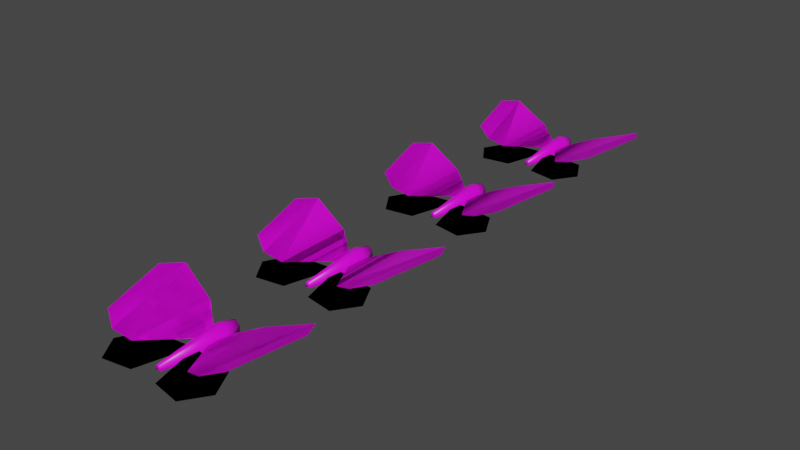 # Source: butterflies.blend  (saved by Blender 2.92.15; exported with 4.5.12 LTS)
import bpy
from mathutils import Matrix  # noqa: F401  (used for matrix-valued properties, if any)

bpy.ops.wm.read_factory_settings(use_empty=True)
scene = bpy.context.scene
scene.name = 'Scene'

# ---- collections
col_collection = bpy.data.collections.new('Collection'); scene.collection.children.link(col_collection)

# ---- images (referenced by path relative to the original .blend; pixels are not part of the script)
import os
ASSET_DIR = os.environ.get("B2B_ASSET_DIR", "")  # directory of the original .blend (textures are referenced by path, not embedded)
HERE = os.path.dirname(os.path.abspath(__file__))  # packed textures are extracted next to this script under _unpacked/

def load_image(name, relpath, width, height, colorspace="sRGB"):
    """Load a texture the original file referenced (path relative to the .blend, or extracted next to this script)."""
    p = next((c for c in (os.path.join(HERE, relpath), os.path.join(ASSET_DIR, relpath)) if relpath and os.path.exists(c)), "")
    if p:
        img = bpy.data.images.load(p, check_existing=True)
        img.name = name
    else:  # same state as the original file: an image datablock whose file is absent (Cycles renders it pink)
        img = bpy.data.images.new(name, width, height)
        img.source = "FILE"
        img.filepath = "//" + (relpath or name)
    img.colorspace_settings.name = colorspace
    return img
img_uv3_png_001 = load_image('UV3.png.001', 'UV3.png', 1024, 1024, 'sRGB')

# ---- materials (node trees are filled in below, after node groups)
mat_material = bpy.data.materials.new('Material')
mat_material.alpha_threshold = 0.0
mat_material.use_transparent_shadow = False
mat_material.line_color = (0.0, 0.0, 0.0, 1.0)

# ---- material node trees
mat_material.use_nodes = True; mat_material.node_tree.nodes.clear()
_N = mat_material.node_tree.nodes; _L = mat_material.node_tree.links
n0 = _N.new('ShaderNodeOutputMaterial'); n0.name = 'Material Output'; n0.location = (300, 300)
n1 = _N.new('ShaderNodeBsdfPrincipled'); n1.name = 'Principled BSDF'; n1.location = (10, 300)
n1.distribution = 'GGX'
n1.subsurface_method = 'BURLEY'
n1.inputs[2].default_value = 0.4
n1.inputs[3].default_value = 1.45
n1.inputs[27].default_value = (0.0, 0.0, 0.0, 1.0)
n1.inputs[28].default_value = 1.0
n2 = _N.new('ShaderNodeTexImage'); n2.name = 'Image Texture'; n2.location = (-414, 249)
n2.image = img_uv3_png_001
_L.new(n1.outputs[0], n0.inputs[0])
_L.new(n2.outputs[0], n1.inputs[0])
n0.is_active_output = True

# ---- world
world_world = bpy.data.worlds.new('World'); scene.world = world_world
world_world.use_nodes = True; world_world.node_tree.nodes.clear()
_N = world_world.node_tree.nodes; _L = world_world.node_tree.links
n0 = _N.new('ShaderNodeOutputWorld'); n0.name = 'World Output'; n0.location = (300, 300)
n1 = _N.new('ShaderNodeBackground'); n1.name = 'Background'; n1.location = (10, 300)
n1.inputs[0].default_value = (0.05088, 0.05088, 0.05088, 1.0)
_L.new(n1.outputs[0], n0.inputs[0])
n0.is_active_output = True
world_world.color = (0.05088, 0.05088, 0.05088)
world_world.use_sun_shadow = False
world_world.sun_shadow_jitter_overblur = 0.0

# ---- meshes
me_plane = bpy.data.meshes.new('Plane')
me_plane.from_pydata([(-0.04939, -0.06305, 0.004779), (-0.6069, -0.6898, 0.1903), (-0.04939, 0.06305, 0.004779), (-0.9183, 0.4794, 0.2939), (-0.3944, -0.6388, 0.1196), (-0.3944, 0.333, 0.1196), (-0.832, -0.5582, 0.2652), (-1.046, 0.2437, 0.3363), (-0.04348, -0.3588, 0.0), (-0.04348, -0.2327, 0.0), (-0.1739, -0.8384, 0.0), (-0.5486, -0.2893, 0.0), (-0.5283, -0.8978, 0.0), (-0.7231, -0.6124, 0.0), (-0.04939, -0.06305, 0.004779), (-0.6069, -0.6898, 0.1903), (-0.04939, 0.06305, 0.004779), (-0.9183, 0.4794, 0.2939), (-0.3944, -0.6388, 0.1196), (-0.3944, 0.333, 0.1196), (-0.832, -0.5582, 0.2652), (-1.046, 0.2437, 0.3363), (-0.04348, -0.3588, 0.0), (-0.04348, -0.2327, 0.0), (-0.1739, -0.8384, 0.0), (-0.5486, -0.2893, 0.0), (-0.5283, -0.8978, 0.0), (-0.7231, -0.6124, 0.0)], [], [(4, 5, 3, 1), (0, 2, 5, 4), (3, 7, 6, 1), (8, 9, 11, 10), (11, 13, 12, 10), (18, 15, 17, 19), (14, 18, 19, 16), (17, 15, 20, 21), (22, 24, 25, 23), (25, 24, 26, 27)])
_uv = me_plane.uv_layers.new(name='UVMap')
_uv.uv.foreach_set('vector', [0.1877, 0.7798, 0.1879, 0.8397, 0.1875, 0.7103, 0.1875, 0.7206, 0.1881, 0.9064, 0.1881, 0.9142, 0.1879, 0.8397, 0.1877, 0.7798, 0.1875, 0.7103, 0.1873, 0.6622, 0.1873, 0.6692, 0.1875, 0.7206, 0.188, 0.8898, 0.1881, 0.8975, 0.1876, 0.7606, 0.1878, 0.8258, 0.1876, 0.7606, 0.1874, 0.6947, 0.1875, 0.7285, 0.1878, 0.8258, 0.1877, 0.7798, 0.1875, 0.7206, 0.1875, 0.7103, 0.1879, 0.8397, 0.1881, 0.9064, 0.1877, 0.7798, 0.1879, 0.8397, 0.1881, 0.9142, 0.1875, 0.7103, 0.1875, 0.7206, 0.1873, 0.6692, 0.1873, 0.6622, 0.188, 0.8405, 0.1878, 0.7766, 0.1876, 0.7114, 0.1881, 0.8483, 0.1876, 0.7114, 0.1878, 0.7766, 0.1875, 0.6793, 0.1874, 0.6454])
me_plane.materials.append(mat_material)
me_plane.use_remesh_fix_poles = True
me_plane.use_remesh_preserve_attributes = False
me_plane.use_mirror_vertex_groups = False
me_plane.update()
me_plane_001 = bpy.data.meshes.new('Plane.001')
me_plane_001.from_pydata([(0.04939, -0.06305, 0.004779), (0.6069, -0.6898, 0.1903), (0.04939, 0.06305, 0.004779), (0.9183, 0.4794, 0.2939), (0.3944, -0.6388, 0.1196), (0.3944, 0.333, 0.1196), (0.832, -0.5582, 0.2652), (1.046, 0.2437, 0.3363), (0.04348, -0.3588, 0.0), (0.04348, -0.2327, 0.0), (0.1739, -0.8384, 0.0), (0.5486, -0.2893, 0.0), (0.5283, -0.8978, 0.0), (0.7231, -0.6124, 0.0), (0.04939, -0.06305, 0.004779), (0.6069, -0.6898, 0.1903), (0.04939, 0.06305, 0.004779), (0.9183, 0.4794, 0.2939), (0.3944, -0.6388, 0.1196), (0.3944, 0.333, 0.1196), (0.832, -0.5582, 0.2652), (1.046, 0.2437, 0.3363), (0.04348, -0.3588, 0.0), (0.04348, -0.2327, 0.0), (0.1739, -0.8384, 0.0), (0.5486, -0.2893, 0.0), (0.5283, -0.8978, 0.0), (0.7231, -0.6124, 0.0)], [], [(4, 1, 3, 5), (0, 4, 5, 2), (3, 1, 6, 7), (8, 10, 11, 9), (11, 10, 12, 13), (18, 19, 17, 15), (14, 16, 19, 18), (17, 21, 20, 15), (22, 23, 25, 24), (25, 27, 26, 24)])
_uv = me_plane_001.uv_layers.new(name='UVMap')
_uv.uv.foreach_set('vector', [0.1877, 0.782, 0.1875, 0.7228, 0.1875, 0.7125, 0.1879, 0.8419, 0.1881, 0.9086, 0.1877, 0.782, 0.1879, 0.8419, 0.1881, 0.9164, 0.1875, 0.7125, 0.1875, 0.7228, 0.1873, 0.6714, 0.1873, 0.6644, 0.1881, 0.892, 0.1878, 0.828, 0.1876, 0.7628, 0.1881, 0.8997, 0.1876, 0.7628, 0.1878, 0.828, 0.1875, 0.7307, 0.1874, 0.6969, 0.1877, 0.782, 0.1879, 0.8419, 0.1875, 0.7125, 0.1875, 0.7228, 0.1881, 0.9086, 0.1881, 0.9164, 0.1879, 0.8419, 0.1877, 0.782, 0.1875, 0.7125, 0.1873, 0.6644, 0.1873, 0.6714, 0.1875, 0.7228, 0.1881, 0.8427, 0.1881, 0.8505, 0.1876, 0.7136, 0.1878, 0.7788, 0.1876, 0.7136, 0.1874, 0.6476, 0.1875, 0.6815, 0.1878, 0.7788])
me_plane_001.materials.append(mat_material)
me_plane_001.use_remesh_fix_poles = True
me_plane_001.use_remesh_preserve_attributes = False
me_plane_001.use_mirror_vertex_groups = False
me_plane_001.update()
me_cube = bpy.data.meshes.new('Cube')
me_cube.from_pydata([(-0.03105, -0.6642, -0.02726), (-0.1166, 0.1004, -0.1208), (0.03105, -0.6642, -0.02726), (0.1166, 0.1004, -0.1208), (-0.008765, -0.6642, 0.03485), (-0.03105, -0.6642, 0.01256), (-0.1166, 0.1004, 0.02865), (-0.0329, 0.1004, 0.1123), (0.03105, -0.6642, 0.01256), (0.008765, -0.6642, 0.03485), (0.0329, 0.1004, 0.1123), (0.1166, 0.1004, 0.02865), (0.05814, 0.2982, -0.0569), (-0.05814, 0.2982, -0.0569), (-0.01641, 0.2982, 0.05939), (-0.05814, 0.2982, 0.01766), (0.05814, 0.2982, 0.01766), (0.01641, 0.2982, 0.05939)], [], [(10, 7, 4, 9), (3, 11, 8, 2), (0, 5, 6, 1), (1, 3, 2, 0), (7, 10, 17, 14), (4, 7, 6, 5), (10, 9, 8, 11), (2, 8, 9, 4, 5, 0), (13, 15, 14, 17, 16, 12), (3, 1, 13, 12), (10, 11, 16, 17), (11, 3, 12, 16), (6, 7, 14, 15), (1, 6, 15, 13)])
me_cube.polygons.foreach_set('use_smooth', [True] * 14)
_uv = me_cube.uv_layers.new(name='UVMap')
_uv.uv.foreach_set('vector', [0.4523, 0.3553, 0.4487, 0.3553, 0.45, 0.3128, 0.451, 0.3128, 0.457, 0.3553, 0.457, 0.3553, 0.4522, 0.3128, 0.4522, 0.3128, 0.4488, 0.3128, 0.4488, 0.3128, 0.444, 0.3553, 0.444, 0.3553, 0.444, 0.3553, 0.457, 0.3553, 0.4522, 0.3128, 0.4488, 0.3128, 0.4487, 0.3553, 0.4523, 0.3553, 0.4514, 0.3663, 0.4496, 0.3663, 0.45, 0.3128, 0.4487, 0.3553, 0.444, 0.3553, 0.4488, 0.3128, 0.4523, 0.3553, 0.451, 0.3128, 0.4522, 0.3128, 0.457, 0.3553, 0.4522, 0.3128, 0.4522, 0.3128, 0.451, 0.3128, 0.45, 0.3128, 0.4488, 0.3128, 0.4488, 0.3128, 0.4473, 0.3663, 0.4473, 0.3663, 0.4496, 0.3663, 0.4514, 0.3663, 0.4537, 0.3663, 0.4537, 0.3663, 0.457, 0.3553, 0.444, 0.3553, 0.4473, 0.3663, 0.4537, 0.3663, 0.4523, 0.3553, 0.457, 0.3553, 0.4537, 0.3663, 0.4514, 0.3663, 0.457, 0.3553, 0.457, 0.3553, 0.4537, 0.3663, 0.4537, 0.3663, 0.444, 0.3553, 0.4487, 0.3553, 0.4496, 0.3663, 0.4473, 0.3663, 0.444, 0.3553, 0.444, 0.3553, 0.4473, 0.3663, 0.4473, 0.3663])
me_cube.materials.append(mat_material)
me_cube.use_remesh_fix_poles = True
me_cube.use_remesh_preserve_attributes = False
me_cube.use_mirror_vertex_groups = False
me_cube.update()
me_plane_002 = bpy.data.meshes.new('Plane.002')
me_plane_002.from_pydata([(-0.04939, -0.06305, 0.004779), (-0.6069, -0.6898, 0.1903), (-0.04939, 0.06305, 0.004779), (-0.9183, 0.4794, 0.2939), (-0.3944, -0.6388, 0.1196), (-0.3944, 0.333, 0.1196), (-0.832, -0.5582, 0.2652), (-1.046, 0.2437, 0.3363), (-0.04348, -0.3588, 0.0), (-0.04348, -0.2327, 0.0), (-0.1739, -0.8384, 0.0), (-0.5486, -0.2893, 0.0), (-0.5283, -0.8978, 0.0), (-0.7231, -0.6124, 0.0), (-0.04939, -0.06305, 0.004779), (-0.6069, -0.6898, 0.1903), (-0.04939, 0.06305, 0.004779), (-0.9183, 0.4794, 0.2939), (-0.3944, -0.6388, 0.1196), (-0.3944, 0.333, 0.1196), (-0.832, -0.5582, 0.2652), (-1.046, 0.2437, 0.3363), (-0.04348, -0.3588, 0.0), (-0.04348, -0.2327, 0.0), (-0.1739, -0.8384, 0.0), (-0.5486, -0.2893, 0.0), (-0.5283, -0.8978, 0.0), (-0.7231, -0.6124, 0.0)], [], [(4, 5, 3, 1), (0, 2, 5, 4), (3, 7, 6, 1), (8, 9, 11, 10), (11, 13, 12, 10), (18, 15, 17, 19), (14, 18, 19, 16), (17, 15, 20, 21), (22, 24, 25, 23), (25, 24, 26, 27)])
_uv = me_plane_002.uv_layers.new(name='UVMap')
_uv.uv.foreach_set('vector', [0.4956, 0.7395, 0.4956, 0.7395, 0.4953, 0.619, 0.4954, 0.6906, 0.4958, 0.8189, 0.4958, 0.8189, 0.4956, 0.7395, 0.4956, 0.7395, 0.4953, 0.619, 0.4952, 0.5897, 0.4953, 0.6388, 0.4954, 0.6906, 0.4958, 0.8202, 0.4958, 0.8202, 0.4955, 0.704, 0.4957, 0.7902, 0.4955, 0.704, 0.4954, 0.6639, 0.4955, 0.7087, 0.4957, 0.7902, 0.4956, 0.7395, 0.4954, 0.6906, 0.4953, 0.619, 0.4956, 0.7395, 0.4958, 0.8189, 0.4956, 0.7395, 0.4956, 0.7395, 0.4958, 0.8189, 0.4953, 0.619, 0.4954, 0.6906, 0.4953, 0.6388, 0.4952, 0.5897, 0.4958, 0.8202, 0.4957, 0.7902, 0.4955, 0.704, 0.4958, 0.8202, 0.4955, 0.704, 0.4957, 0.7902, 0.4955, 0.7087, 0.4954, 0.6639])
me_plane_002.materials.append(mat_material)
me_plane_002.use_remesh_fix_poles = True
me_plane_002.use_remesh_preserve_attributes = False
me_plane_002.use_mirror_vertex_groups = False
me_plane_002.update()
me_plane_003 = bpy.data.meshes.new('Plane.003')
me_plane_003.from_pydata([(0.04939, -0.06305, 0.004779), (0.6069, -0.6898, 0.1903), (0.04939, 0.06305, 0.004779), (0.9183, 0.4794, 0.2939), (0.3944, -0.6388, 0.1196), (0.3944, 0.333, 0.1196), (0.832, -0.5582, 0.2652), (1.046, 0.2437, 0.3363), (0.04348, -0.3588, 0.0), (0.04348, -0.2327, 0.0), (0.1739, -0.8384, 0.0), (0.5486, -0.2893, 0.0), (0.5283, -0.8978, 0.0), (0.7231, -0.6124, 0.0), (0.04939, -0.06305, 0.004779), (0.6069, -0.6898, 0.1903), (0.04939, 0.06305, 0.004779), (0.9183, 0.4794, 0.2939), (0.3944, -0.6388, 0.1196), (0.3944, 0.333, 0.1196), (0.832, -0.5582, 0.2652), (1.046, 0.2437, 0.3363), (0.04348, -0.3588, 0.0), (0.04348, -0.2327, 0.0), (0.1739, -0.8384, 0.0), (0.5486, -0.2893, 0.0), (0.5283, -0.8978, 0.0), (0.7231, -0.6124, 0.0)], [], [(4, 1, 3, 5), (0, 4, 5, 2), (3, 1, 6, 7), (8, 10, 11, 9), (11, 10, 12, 13), (18, 19, 17, 15), (14, 16, 19, 18), (17, 21, 20, 15), (22, 23, 25, 24), (25, 27, 26, 24)])
_uv = me_plane_003.uv_layers.new(name='UVMap')
_uv.uv.foreach_set('vector', [0.4956, 0.7403, 0.4954, 0.6914, 0.4953, 0.6198, 0.4956, 0.7403, 0.4958, 0.8196, 0.4956, 0.7403, 0.4956, 0.7403, 0.4958, 0.8196, 0.4953, 0.6198, 0.4954, 0.6914, 0.4953, 0.6396, 0.4952, 0.5905, 0.4958, 0.821, 0.4957, 0.791, 0.4955, 0.7048, 0.4958, 0.821, 0.4955, 0.7048, 0.4957, 0.791, 0.4955, 0.7095, 0.4954, 0.6647, 0.4956, 0.7403, 0.4956, 0.7403, 0.4953, 0.6198, 0.4954, 0.6914, 0.4958, 0.8196, 0.4958, 0.8196, 0.4956, 0.7403, 0.4956, 0.7403, 0.4953, 0.6198, 0.4952, 0.5905, 0.4953, 0.6396, 0.4954, 0.6914, 0.4958, 0.821, 0.4958, 0.821, 0.4955, 0.7048, 0.4957, 0.791, 0.4955, 0.7048, 0.4954, 0.6647, 0.4955, 0.7095, 0.4957, 0.791])
me_plane_003.materials.append(mat_material)
me_plane_003.use_remesh_fix_poles = True
me_plane_003.use_remesh_preserve_attributes = False
me_plane_003.use_mirror_vertex_groups = False
me_plane_003.update()
me_cube_001 = bpy.data.meshes.new('Cube.001')
me_cube_001.from_pydata([(-0.03105, -0.6642, -0.02726), (-0.1166, 0.1004, -0.1208), (0.03105, -0.6642, -0.02726), (0.1166, 0.1004, -0.1208), (-0.008765, -0.6642, 0.03485), (-0.03105, -0.6642, 0.01256), (-0.1166, 0.1004, 0.02865), (-0.0329, 0.1004, 0.1123), (0.03105, -0.6642, 0.01256), (0.008765, -0.6642, 0.03485), (0.0329, 0.1004, 0.1123), (0.1166, 0.1004, 0.02865), (0.05814, 0.2982, -0.0569), (-0.05814, 0.2982, -0.0569), (-0.01641, 0.2982, 0.05939), (-0.05814, 0.2982, 0.01766), (0.05814, 0.2982, 0.01766), (0.01641, 0.2982, 0.05939)], [], [(10, 7, 4, 9), (3, 11, 8, 2), (0, 5, 6, 1), (1, 3, 2, 0), (7, 10, 17, 14), (4, 7, 6, 5), (10, 9, 8, 11), (2, 8, 9, 4, 5, 0), (13, 15, 14, 17, 16, 12), (3, 1, 13, 12), (10, 11, 16, 17), (11, 3, 12, 16), (6, 7, 14, 15), (1, 6, 15, 13)])
me_cube_001.polygons.foreach_set('use_smooth', [True] * 14)
_uv = me_cube_001.uv_layers.new(name='UVMap')
_uv.uv.foreach_set('vector', [0.4523, 0.4645, 0.4487, 0.4645, 0.45, 0.422, 0.451, 0.422, 0.457, 0.4645, 0.457, 0.4645, 0.4522, 0.422, 0.4522, 0.422, 0.4488, 0.422, 0.4488, 0.422, 0.444, 0.4645, 0.444, 0.4645, 0.444, 0.4645, 0.457, 0.4645, 0.4522, 0.422, 0.4488, 0.422, 0.4487, 0.4645, 0.4523, 0.4645, 0.4514, 0.4755, 0.4496, 0.4755, 0.45, 0.422, 0.4487, 0.4645, 0.444, 0.4645, 0.4488, 0.422, 0.4523, 0.4645, 0.451, 0.422, 0.4522, 0.422, 0.457, 0.4645, 0.4522, 0.422, 0.4522, 0.422, 0.451, 0.422, 0.45, 0.422, 0.4488, 0.422, 0.4488, 0.422, 0.4473, 0.4755, 0.4473, 0.4755, 0.4496, 0.4755, 0.4514, 0.4755, 0.4537, 0.4755, 0.4537, 0.4755, 0.457, 0.4645, 0.444, 0.4645, 0.4473, 0.4755, 0.4537, 0.4755, 0.4523, 0.4645, 0.457, 0.4645, 0.4537, 0.4755, 0.4514, 0.4755, 0.457, 0.4645, 0.457, 0.4645, 0.4537, 0.4755, 0.4537, 0.4755, 0.444, 0.4645, 0.4487, 0.4645, 0.4496, 0.4755, 0.4473, 0.4755, 0.444, 0.4645, 0.444, 0.4645, 0.4473, 0.4755, 0.4473, 0.4755])
me_cube_001.materials.append(mat_material)
me_cube_001.use_remesh_fix_poles = True
me_cube_001.use_remesh_preserve_attributes = False
me_cube_001.use_mirror_vertex_groups = False
me_cube_001.update()
me_plane_004 = bpy.data.meshes.new('Plane.004')
me_plane_004.from_pydata([(-0.04939, -0.06305, 0.004779), (-0.6069, -0.6898, 0.1903), (-0.04939, 0.06305, 0.004779), (-0.9183, 0.4794, 0.2939), (-0.3944, -0.6388, 0.1196), (-0.3944, 0.333, 0.1196), (-0.832, -0.5582, 0.2652), (-1.046, 0.2437, 0.3363), (-0.04348, -0.3588, 0.0), (-0.04348, -0.2327, 0.0), (-0.1739, -0.8384, 0.0), (-0.5486, -0.2893, 0.0), (-0.5283, -0.8978, 0.0), (-0.7231, -0.6124, 0.0), (-0.04939, -0.06305, 0.004779), (-0.6069, -0.6898, 0.1903), (-0.04939, 0.06305, 0.004779), (-0.9183, 0.4794, 0.2939), (-0.3944, -0.6388, 0.1196), (-0.3944, 0.333, 0.1196), (-0.832, -0.5582, 0.2652), (-1.046, 0.2437, 0.3363), (-0.04348, -0.3588, 0.0), (-0.04348, -0.2327, 0.0), (-0.1739, -0.8384, 0.0), (-0.5486, -0.2893, 0.0), (-0.5283, -0.8978, 0.0), (-0.7231, -0.6124, 0.0)], [], [(4, 5, 3, 1), (0, 2, 5, 4), (3, 7, 6, 1), (8, 9, 11, 10), (11, 13, 12, 10), (18, 15, 17, 19), (14, 18, 19, 16), (17, 15, 20, 21), (22, 24, 25, 23), (25, 24, 26, 27)])
_uv = me_plane_004.uv_layers.new(name='UVMap')
_uv.uv.foreach_set('vector', [0.8431, 0.8389, 0.8431, 0.8389, 0.8431, 0.6562, 0.8431, 0.7648, 0.8431, 0.9592, 0.8431, 0.9592, 0.8431, 0.8389, 0.8431, 0.8389, 0.8431, 0.6562, 0.8431, 0.6118, 0.8431, 0.6863, 0.8431, 0.7648, 0.8431, 0.9613, 0.8431, 0.9613, 0.8431, 0.7851, 0.8431, 0.9158, 0.8431, 0.7851, 0.8431, 0.7243, 0.8431, 0.7922, 0.8431, 0.9158, 0.8431, 0.8389, 0.8431, 0.7648, 0.8431, 0.6562, 0.8431, 0.8389, 0.8431, 0.9592, 0.8431, 0.8389, 0.8431, 0.8389, 0.8431, 0.9592, 0.8431, 0.6562, 0.8431, 0.7648, 0.8431, 0.6863, 0.8431, 0.6118, 0.8431, 0.9613, 0.8431, 0.9158, 0.8431, 0.7851, 0.8431, 0.9613, 0.8431, 0.7851, 0.8431, 0.9158, 0.8431, 0.7922, 0.8431, 0.7243])
me_plane_004.materials.append(mat_material)
me_plane_004.use_remesh_fix_poles = True
me_plane_004.use_remesh_preserve_attributes = False
me_plane_004.use_mirror_vertex_groups = False
me_plane_004.update()
me_plane_005 = bpy.data.meshes.new('Plane.005')
me_plane_005.from_pydata([(0.04939, -0.06305, 0.004779), (0.6069, -0.6898, 0.1903), (0.04939, 0.06305, 0.004779), (0.9183, 0.4794, 0.2939), (0.3944, -0.6388, 0.1196), (0.3944, 0.333, 0.1196), (0.832, -0.5582, 0.2652), (1.046, 0.2437, 0.3363), (0.04348, -0.3588, 0.0), (0.04348, -0.2327, 0.0), (0.1739, -0.8384, 0.0), (0.5486, -0.2893, 0.0), (0.5283, -0.8978, 0.0), (0.7231, -0.6124, 0.0), (0.04939, -0.06305, 0.004779), (0.6069, -0.6898, 0.1903), (0.04939, 0.06305, 0.004779), (0.9183, 0.4794, 0.2939), (0.3944, -0.6388, 0.1196), (0.3944, 0.333, 0.1196), (0.832, -0.5582, 0.2652), (1.046, 0.2437, 0.3363), (0.04348, -0.3588, 0.0), (0.04348, -0.2327, 0.0), (0.1739, -0.8384, 0.0), (0.5486, -0.2893, 0.0), (0.5283, -0.8978, 0.0), (0.7231, -0.6124, 0.0)], [], [(4, 1, 3, 5), (0, 4, 5, 2), (3, 1, 6, 7), (8, 10, 11, 9), (11, 10, 12, 13), (18, 19, 17, 15), (14, 16, 19, 18), (17, 21, 20, 15), (22, 23, 25, 24), (25, 27, 26, 24)])
_uv = me_plane_005.uv_layers.new(name='UVMap')
_uv.uv.foreach_set('vector', [0.8431, 0.8392, 0.8431, 0.7651, 0.8431, 0.6565, 0.8431, 0.8392, 0.8431, 0.9595, 0.8431, 0.8392, 0.8431, 0.8392, 0.8431, 0.9595, 0.8431, 0.6565, 0.8431, 0.7651, 0.8431, 0.6866, 0.8431, 0.6121, 0.8431, 0.9616, 0.8431, 0.9161, 0.8431, 0.7854, 0.8431, 0.9616, 0.8431, 0.7854, 0.8431, 0.9161, 0.8431, 0.7925, 0.8431, 0.7246, 0.8431, 0.8392, 0.8431, 0.8392, 0.8431, 0.6565, 0.8431, 0.7651, 0.8431, 0.9595, 0.8431, 0.9595, 0.8431, 0.8392, 0.8431, 0.8392, 0.8431, 0.6565, 0.8431, 0.6121, 0.8431, 0.6866, 0.8431, 0.7651, 0.8431, 0.9616, 0.8431, 0.9616, 0.8431, 0.7854, 0.8431, 0.9161, 0.8431, 0.7854, 0.8431, 0.7246, 0.8431, 0.7925, 0.8431, 0.9161])
me_plane_005.materials.append(mat_material)
me_plane_005.use_remesh_fix_poles = True
me_plane_005.use_remesh_preserve_attributes = False
me_plane_005.use_mirror_vertex_groups = False
me_plane_005.update()
me_cube_002 = bpy.data.meshes.new('Cube.002')
me_cube_002.from_pydata([(-0.03105, -0.6642, -0.02726), (-0.1166, 0.1004, -0.1208), (0.03105, -0.6642, -0.02726), (0.1166, 0.1004, -0.1208), (-0.008765, -0.6642, 0.03485), (-0.03105, -0.6642, 0.01256), (-0.1166, 0.1004, 0.02865), (-0.0329, 0.1004, 0.1123), (0.03105, -0.6642, 0.01256), (0.008765, -0.6642, 0.03485), (0.0329, 0.1004, 0.1123), (0.1166, 0.1004, 0.02865), (0.05814, 0.2982, -0.0569), (-0.05814, 0.2982, -0.0569), (-0.01641, 0.2982, 0.05939), (-0.05814, 0.2982, 0.01766), (0.05814, 0.2982, 0.01766), (0.01641, 0.2982, 0.05939)], [], [(10, 7, 4, 9), (3, 11, 8, 2), (0, 5, 6, 1), (1, 3, 2, 0), (7, 10, 17, 14), (4, 7, 6, 5), (10, 9, 8, 11), (2, 8, 9, 4, 5, 0), (13, 15, 14, 17, 16, 12), (3, 1, 13, 12), (10, 11, 16, 17), (11, 3, 12, 16), (6, 7, 14, 15), (1, 6, 15, 13)])
me_cube_002.polygons.foreach_set('use_smooth', [True] * 14)
_uv = me_cube_002.uv_layers.new(name='UVMap')
_uv.uv.foreach_set('vector', [0.4585, 0.4202, 0.4549, 0.4202, 0.4562, 0.3777, 0.4572, 0.3777, 0.4632, 0.4202, 0.4632, 0.4202, 0.4584, 0.3777, 0.4584, 0.3777, 0.455, 0.3777, 0.455, 0.3777, 0.4502, 0.4202, 0.4502, 0.4202, 0.4502, 0.4202, 0.4632, 0.4202, 0.4584, 0.3777, 0.455, 0.3777, 0.4549, 0.4202, 0.4585, 0.4202, 0.4576, 0.4312, 0.4558, 0.4312, 0.4562, 0.3777, 0.4549, 0.4202, 0.4502, 0.4202, 0.455, 0.3777, 0.4585, 0.4202, 0.4572, 0.3777, 0.4584, 0.3777, 0.4632, 0.4202, 0.4584, 0.3777, 0.4584, 0.3777, 0.4572, 0.3777, 0.4562, 0.3777, 0.455, 0.3777, 0.455, 0.3777, 0.4535, 0.4312, 0.4535, 0.4312, 0.4558, 0.4312, 0.4576, 0.4312, 0.4599, 0.4312, 0.4599, 0.4312, 0.4632, 0.4202, 0.4502, 0.4202, 0.4535, 0.4312, 0.4599, 0.4312, 0.4585, 0.4202, 0.4632, 0.4202, 0.4599, 0.4312, 0.4576, 0.4312, 0.4632, 0.4202, 0.4632, 0.4202, 0.4599, 0.4312, 0.4599, 0.4312, 0.4502, 0.4202, 0.4549, 0.4202, 0.4558, 0.4312, 0.4535, 0.4312, 0.4502, 0.4202, 0.4502, 0.4202, 0.4535, 0.4312, 0.4535, 0.4312])
me_cube_002.materials.append(mat_material)
me_cube_002.use_remesh_fix_poles = True
me_cube_002.use_remesh_preserve_attributes = False
me_cube_002.use_mirror_vertex_groups = False
me_cube_002.update()
me_plane_006 = bpy.data.meshes.new('Plane.006')
me_plane_006.from_pydata([(-0.04939, -0.06305, 0.004779), (-0.6069, -0.6898, 0.1903), (-0.04939, 0.06305, 0.004779), (-0.9183, 0.4794, 0.2939), (-0.3944, -0.6388, 0.1196), (-0.3944, 0.333, 0.1196), (-0.832, -0.5582, 0.2652), (-1.046, 0.2437, 0.3363), (-0.04348, -0.3588, 0.0), (-0.04348, -0.2327, 0.0), (-0.1739, -0.8384, 0.0), (-0.5486, -0.2893, 0.0), (-0.5283, -0.8978, 0.0), (-0.7231, -0.6124, 0.0), (-0.04939, -0.06305, 0.004779), (-0.6069, -0.6898, 0.1903), (-0.04939, 0.06305, 0.004779), (-0.9183, 0.4794, 0.2939), (-0.3944, -0.6388, 0.1196), (-0.3944, 0.333, 0.1196), (-0.832, -0.5582, 0.2652), (-1.046, 0.2437, 0.3363), (-0.04348, -0.3588, 0.0), (-0.04348, -0.2327, 0.0), (-0.1739, -0.8384, 0.0), (-0.5486, -0.2893, 0.0), (-0.5283, -0.8978, 0.0), (-0.7231, -0.6124, 0.0)], [], [(4, 5, 3, 1), (0, 2, 5, 4), (3, 7, 6, 1), (8, 9, 11, 10), (11, 13, 12, 10), (18, 15, 17, 19), (14, 18, 19, 16), (17, 15, 20, 21), (22, 24, 25, 23), (25, 24, 26, 27)])
_uv = me_plane_006.uv_layers.new(name='UVMap')
_uv.uv.foreach_set('vector', [0.7346, 0.4025, 0.7346, 0.4025, 0.7386, 0.2985, 0.7362, 0.3603, 0.7321, 0.471, 0.7321, 0.471, 0.7346, 0.4025, 0.7346, 0.4025, 0.7386, 0.2985, 0.7395, 0.2732, 0.7379, 0.3156, 0.7362, 0.3603, 0.732, 0.4722, 0.732, 0.4722, 0.7358, 0.3719, 0.733, 0.4463, 0.7358, 0.3719, 0.7371, 0.3372, 0.7356, 0.3759, 0.733, 0.4463, 0.7346, 0.4025, 0.7362, 0.3603, 0.7386, 0.2985, 0.7346, 0.4025, 0.7321, 0.471, 0.7346, 0.4025, 0.7346, 0.4025, 0.7321, 0.471, 0.7386, 0.2985, 0.7362, 0.3603, 0.7379, 0.3156, 0.7395, 0.2732, 0.732, 0.4722, 0.733, 0.4463, 0.7358, 0.3719, 0.732, 0.4722, 0.7358, 0.3719, 0.733, 0.4463, 0.7356, 0.3759, 0.7371, 0.3372])
me_plane_006.materials.append(mat_material)
me_plane_006.use_remesh_fix_poles = True
me_plane_006.use_remesh_preserve_attributes = False
me_plane_006.use_mirror_vertex_groups = False
me_plane_006.update()
me_plane_007 = bpy.data.meshes.new('Plane.007')
me_plane_007.from_pydata([(0.04939, -0.06305, 0.004779), (0.6069, -0.6898, 0.1903), (0.04939, 0.06305, 0.004779), (0.9183, 0.4794, 0.2939), (0.3944, -0.6388, 0.1196), (0.3944, 0.333, 0.1196), (0.832, -0.5582, 0.2652), (1.046, 0.2437, 0.3363), (0.04348, -0.3588, 0.0), (0.04348, -0.2327, 0.0), (0.1739, -0.8384, 0.0), (0.5486, -0.2893, 0.0), (0.5283, -0.8978, 0.0), (0.7231, -0.6124, 0.0), (0.04939, -0.06305, 0.004779), (0.6069, -0.6898, 0.1903), (0.04939, 0.06305, 0.004779), (0.9183, 0.4794, 0.2939), (0.3944, -0.6388, 0.1196), (0.3944, 0.333, 0.1196), (0.832, -0.5582, 0.2652), (1.046, 0.2437, 0.3363), (0.04348, -0.3588, 0.0), (0.04348, -0.2327, 0.0), (0.1739, -0.8384, 0.0), (0.5486, -0.2893, 0.0), (0.5283, -0.8978, 0.0), (0.7231, -0.6124, 0.0)], [], [(4, 1, 3, 5), (0, 4, 5, 2), (3, 1, 6, 7), (8, 10, 11, 9), (11, 10, 12, 13), (18, 19, 17, 15), (14, 16, 19, 18), (17, 21, 20, 15), (22, 23, 25, 24), (25, 27, 26, 24)])
_uv = me_plane_007.uv_layers.new(name='UVMap')
_uv.uv.foreach_set('vector', [0.7346, 0.4028, 0.7362, 0.3606, 0.7386, 0.2988, 0.7346, 0.4028, 0.732, 0.4713, 0.7346, 0.4028, 0.7346, 0.4028, 0.732, 0.4713, 0.7386, 0.2988, 0.7362, 0.3606, 0.7379, 0.3159, 0.7395, 0.2735, 0.732, 0.4725, 0.733, 0.4466, 0.7358, 0.3722, 0.732, 0.4725, 0.7358, 0.3722, 0.733, 0.4466, 0.7356, 0.3762, 0.7371, 0.3375, 0.7346, 0.4028, 0.7346, 0.4028, 0.7386, 0.2988, 0.7362, 0.3606, 0.732, 0.4713, 0.732, 0.4713, 0.7346, 0.4028, 0.7346, 0.4028, 0.7386, 0.2988, 0.7395, 0.2735, 0.7379, 0.3159, 0.7362, 0.3606, 0.732, 0.4725, 0.732, 0.4725, 0.7358, 0.3722, 0.733, 0.4466, 0.7358, 0.3722, 0.7371, 0.3375, 0.7356, 0.3762, 0.733, 0.4466])
me_plane_007.materials.append(mat_material)
me_plane_007.use_remesh_fix_poles = True
me_plane_007.use_remesh_preserve_attributes = False
me_plane_007.use_mirror_vertex_groups = False
me_plane_007.update()
me_cube_004 = bpy.data.meshes.new('Cube.004')
me_cube_004.from_pydata([(-0.03105, -0.6642, -0.02726), (-0.1166, 0.1004, -0.1208), (0.03105, -0.6642, -0.02726), (0.1166, 0.1004, -0.1208), (-0.008765, -0.6642, 0.03485), (-0.03105, -0.6642, 0.01256), (-0.1166, 0.1004, 0.02865), (-0.0329, 0.1004, 0.1123), (0.03105, -0.6642, 0.01256), (0.008765, -0.6642, 0.03485), (0.0329, 0.1004, 0.1123), (0.1166, 0.1004, 0.02865), (0.05814, 0.2982, -0.0569), (-0.05814, 0.2982, -0.0569), (-0.01641, 0.2982, 0.05939), (-0.05814, 0.2982, 0.01766), (0.05814, 0.2982, 0.01766), (0.01641, 0.2982, 0.05939)], [], [(10, 7, 4, 9), (3, 11, 8, 2), (0, 5, 6, 1), (1, 3, 2, 0), (7, 10, 17, 14), (4, 7, 6, 5), (10, 9, 8, 11), (2, 8, 9, 4, 5, 0), (13, 15, 14, 17, 16, 12), (3, 1, 13, 12), (10, 11, 16, 17), (11, 3, 12, 16), (6, 7, 14, 15), (1, 6, 15, 13)])
me_cube_004.polygons.foreach_set('use_smooth', [True] * 14)
_uv = me_cube_004.uv_layers.new(name='UVMap')
_uv.uv.foreach_set('vector', [0.4678, 0.439, 0.4642, 0.439, 0.4655, 0.3965, 0.4665, 0.3965, 0.4725, 0.439, 0.4725, 0.439, 0.4677, 0.3965, 0.4677, 0.3965, 0.4643, 0.3965, 0.4643, 0.3965, 0.4595, 0.439, 0.4595, 0.439, 0.4595, 0.439, 0.4725, 0.439, 0.4677, 0.3965, 0.4643, 0.3965, 0.4642, 0.439, 0.4678, 0.439, 0.4669, 0.45, 0.4651, 0.45, 0.4655, 0.3965, 0.4642, 0.439, 0.4595, 0.439, 0.4643, 0.3965, 0.4678, 0.439, 0.4665, 0.3965, 0.4677, 0.3965, 0.4725, 0.439, 0.4677, 0.3965, 0.4677, 0.3965, 0.4665, 0.3965, 0.4655, 0.3965, 0.4643, 0.3965, 0.4643, 0.3965, 0.4628, 0.45, 0.4628, 0.45, 0.4651, 0.45, 0.4669, 0.45, 0.4692, 0.45, 0.4692, 0.45, 0.4725, 0.439, 0.4595, 0.439, 0.4628, 0.45, 0.4692, 0.45, 0.4678, 0.439, 0.4725, 0.439, 0.4692, 0.45, 0.4669, 0.45, 0.4725, 0.439, 0.4725, 0.439, 0.4692, 0.45, 0.4692, 0.45, 0.4595, 0.439, 0.4642, 0.439, 0.4651, 0.45, 0.4628, 0.45, 0.4595, 0.439, 0.4595, 0.439, 0.4628, 0.45, 0.4628, 0.45])
me_cube_004.materials.append(mat_material)
me_cube_004.use_remesh_fix_poles = True
me_cube_004.use_remesh_preserve_attributes = False
me_cube_004.use_mirror_vertex_groups = False
me_cube_004.update()

# ---- objects
ob_butterflywings_l_blue = bpy.data.objects.new('butterflywings_L_blue', me_plane)
ob_butterflywings_r_blue = bpy.data.objects.new('butterflywings_R_blue', me_plane_001)
ob_butterfly_blue = bpy.data.objects.new('butterfly_blue', me_cube)
ob_butterflywings_l_yellow = bpy.data.objects.new('butterflywings_L_yellow', me_plane_002)
ob_butterflywings_r_yellow = bpy.data.objects.new('butterflywings_R_yellow', me_plane_003)
ob_butterfly_yellow = bpy.data.objects.new('butterfly_yellow', me_cube_001)
ob_butterflywings_l_purple = bpy.data.objects.new('butterflywings_L_purple', me_plane_004)
ob_butterflywings_r_purple = bpy.data.objects.new('butterflywings_R_purple', me_plane_005)
ob_butterfly_purple = bpy.data.objects.new('butterfly_purple', me_cube_002)
ob_butterflywings_l_orange = bpy.data.objects.new('butterflywings_L_orange', me_plane_006)
ob_butterflywings_r_orange = bpy.data.objects.new('butterflywings_R_orange', me_plane_007)
ob_butterfly_orange = bpy.data.objects.new('butterfly_orange', me_cube_004)

# ---- transforms, parenting, visibility, modifiers, constraints
ob_butterflywings_l_blue.parent = ob_butterfly_blue
ob_butterflywings_l_blue.location = (0.0, 0.0, 0.0)
ob_butterflywings_l_blue.lineart.crease_threshold = 0.0
ob_butterflywings_r_blue.parent = ob_butterfly_blue
ob_butterflywings_r_blue.location = (0.0, 0.0, 0.0)
ob_butterflywings_r_blue.lineart.crease_threshold = 0.0
ob_butterfly_blue.location = (0.0, 0.0, 0.0)
ob_butterfly_blue.lineart.crease_threshold = 0.0
ob_butterflywings_l_yellow.parent = ob_butterfly_yellow
ob_butterflywings_l_yellow.location = (0.0, 0.0, 0.0)
ob_butterflywings_l_yellow.lineart.crease_threshold = 0.0
ob_butterflywings_r_yellow.parent = ob_butterfly_yellow
ob_butterflywings_r_yellow.location = (0.0, 0.0, 0.0)
ob_butterflywings_r_yellow.lineart.crease_threshold = 0.0
ob_butterfly_yellow.location = (0.0, 1.965, 0.0)
ob_butterfly_yellow.lineart.crease_threshold = 0.0
ob_butterflywings_l_purple.parent = ob_butterfly_purple
ob_butterflywings_l_purple.location = (0.0, 0.0, 0.0)
ob_butterflywings_l_purple.lineart.crease_threshold = 0.0
ob_butterflywings_r_purple.parent = ob_butterfly_purple
ob_butterflywings_r_purple.location = (0.0, 0.0, 0.0)
ob_butterflywings_r_purple.lineart.crease_threshold = 0.0
ob_butterfly_purple.location = (0.0, 4.068, 0.0)
ob_butterfly_purple.lineart.crease_threshold = 0.0
ob_butterflywings_l_orange.parent = ob_butterfly_orange
ob_butterflywings_l_orange.location = (0.0, 0.0, 0.0)
ob_butterflywings_l_orange.lineart.crease_threshold = 0.0
ob_butterflywings_r_orange.parent = ob_butterfly_orange
ob_butterflywings_r_orange.location = (0.0, 0.0, 0.0)
ob_butterflywings_r_orange.lineart.crease_threshold = 0.0
ob_butterfly_orange.location = (0.0, 6.023, 0.0)
ob_butterfly_orange.lineart.crease_threshold = 0.0

# ---- collection membership
col_collection.objects.link(ob_butterflywings_l_blue)
col_collection.objects.link(ob_butterflywings_r_blue)
col_collection.objects.link(ob_butterfly_blue)
col_collection.objects.link(ob_butterflywings_l_yellow)
col_collection.objects.link(ob_butterflywings_r_yellow)
col_collection.objects.link(ob_butterfly_yellow)
col_collection.objects.link(ob_butterflywings_l_purple)
col_collection.objects.link(ob_butterflywings_r_purple)
col_collection.objects.link(ob_butterfly_purple)
col_collection.objects.link(ob_butterflywings_l_orange)
col_collection.objects.link(ob_butterflywings_r_orange)
col_collection.objects.link(ob_butterfly_orange)

# ---- scene / render settings (as saved in the file)
scene.frame_start = 1; scene.frame_end = 250; scene.frame_set(1)
scene.render.engine = 'BLENDER_EEVEE_NEXT'
scene.cycles.use_denoising = False
scene.cycles.samples = 128
scene.cycles.sampling_pattern = 'TABULATED_SOBOL'
scene.cycles.use_adaptive_sampling = False
scene.cycles.use_light_tree = False
scene.view_settings.view_transform = 'Filmic'
bpy.context.view_layer.update()

# ---- added for rendering (the .blend has no active camera and no usable light): camera, sun
cam_auto = bpy.data.cameras.new('AutoCamera')
cam_auto.lens = 50.0
cam_auto.sensor_width = 36.0
cam_auto.clip_end = 1000.0
ob_auto_camera = bpy.data.objects.new('AutoCamera', cam_auto)
scene.collection.objects.link(ob_auto_camera)
ob_auto_camera.location = (7.12772, -5.75083, 5.80991)
ob_auto_camera.rotation_euler = (1.09748, -7.21219e-08, 0.694738)
scene.camera = ob_auto_camera
light_auto_sun = bpy.data.lights.new('AutoSun', 'SUN')
light_auto_sun.energy = 3.0
light_auto_sun.angle = 0.0523599
ob_auto_sun = bpy.data.objects.new('AutoSun', light_auto_sun)
scene.collection.objects.link(ob_auto_sun)
ob_auto_sun.rotation_euler = (0.872665, 0.174533, 0.523599)
bpy.context.view_layer.update()

